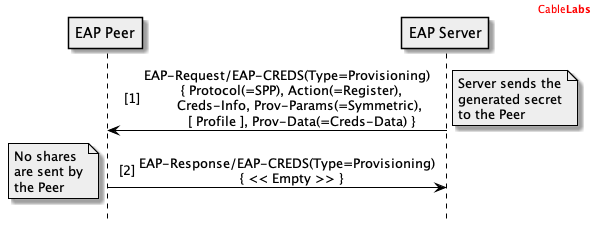

The diagram above was rendered by PlantUML. Its source (embedded in the PNG):
@startuml

header
<font color="red">Cable<b>Labs</b></font>
endheader

hide footbox

skinparam sequenceMessageAlign center
skinparam NoteBorderColor black

skinparam sequence {
	borderColor black
	ArrowColor black
	ActorBorderColor black
	ParticipantBorderColor black
	LifeLineBorderColor black
	LifeLineBackgroundColor white
}

Participant "EAP Peer" as P #eee
Participant "EAP Server" as S #eee

autonumber 1 "[##]"

S->P: EAP-Request/EAP-CREDS(Type=Provisioning)\n  { Protocol(=SPP), Action(=Register),\n      Creds-Info, Prov-Params(=Symmetric),\n       [ Profile ], Prov-Data(=Creds-Data) }
note right #eee: Server sends the\ngenerated secret\nto the Peer

P->S: EAP-Response/EAP-CREDS(Type=Provisioning)\n  { << Empty >> }
note left #eee: No shares\nare sent by\nthe Peer



@enduml